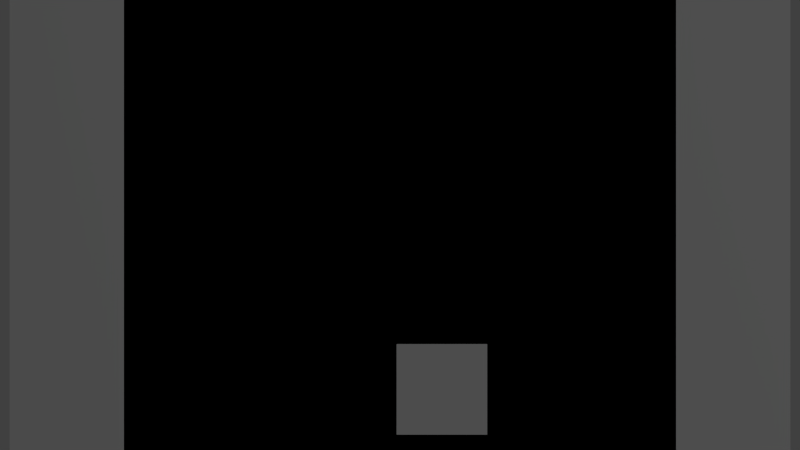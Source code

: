 # Source: default.blend  (saved by Blender 2.76.0; exported with 4.5.12 LTS)
import bpy
from mathutils import Matrix  # noqa: F401  (used for matrix-valued properties, if any)

bpy.ops.wm.read_factory_settings(use_empty=True)
scene = bpy.context.scene
scene.name = 'Scene'

# ---- collections
col_collection_1 = bpy.data.collections.new('Collection 1'); scene.collection.children.link(col_collection_1)

# ---- materials (node trees are filled in below, after node groups)
mat_classroom = bpy.data.materials.new('classroom')
mat_classroom.alpha_threshold = 0.0
mat_classroom.use_transparent_shadow = False
mat_classroom.roughness = 0.5
mat_anime_girl_head = bpy.data.materials.new('anime-girl-head')
mat_anime_girl_head.alpha_threshold = 0.0
mat_anime_girl_head.use_transparent_shadow = False
mat_anime_girl_head.roughness = 0.5
mat_anime_mouths = bpy.data.materials.new('anime-mouths')
mat_anime_mouths.alpha_threshold = 0.0
mat_anime_mouths.use_transparent_shadow = False
mat_anime_mouths.roughness = 0.5

# ---- material node trees

# ---- world
world_world = bpy.data.worlds.new('World'); scene.world = world_world
world_world.color = (0.05088, 0.05088, 0.05088)
world_world.use_sun_shadow = False
world_world.sun_shadow_jitter_overblur = 0.0
world_world.cycles.sampling_method = 'MANUAL'
world_world.cycles.sample_map_resolution = 256

# ---- cameras
cam_camera = bpy.data.cameras.new('Camera')
cam_camera.type = 'ORTHO'
cam_camera.clip_end = 100.0
cam_camera.lens = 35.0
cam_camera.sensor_width = 32.0
cam_camera.sensor_height = 18.0
cam_camera.ortho_scale = 1.0
cam_camera.dof.focus_distance = 0.0
cam_camera.dof.aperture_fstop = 128.0

# ---- lights
light_lamp = bpy.data.lights.new('Lamp', 'POINT')
light_lamp.transmission_factor = 0.0
light_lamp.cutoff_distance = 30.0
light_lamp.energy = 100.0
light_lamp.shadow_buffer_clip_start = 1.001
light_lamp.shadow_soft_size = 0.1
light_lamp.shadow_maximum_resolution = 0.006
light_lamp.use_absolute_resolution = True
light_lamp.cycles.use_multiple_importance_sampling = False

# ---- meshes
me_classroom = bpy.data.meshes.new('classroom')
me_classroom.from_pydata([(-0.8, -0.5, 0.0), (0.8, -0.5, 0.0), (-0.8, 0.5, 0.0), (0.8, 0.5, 0.0)], [], [(0, 1, 3, 2)])
_uv = me_classroom.uv_layers.new(name='UVMap')
_uv.uv.foreach_set('vector', [0.0, 0.0, 1.0, 0.0, 1.0, 1.0, 0.0, 1.0])
me_classroom.materials.append(mat_classroom)
me_classroom.use_remesh_preserve_volume = False
me_classroom.use_remesh_preserve_attributes = False
me_classroom.use_mirror_vertex_groups = False
me_classroom.update()
me_head = bpy.data.meshes.new('head')
me_head.from_pydata([(-0.5566, -0.5, 0.0), (0.5566, -0.5, 0.0), (-0.5566, 0.5, 0.0), (0.5566, 0.5, 0.0)], [], [(0, 1, 3, 2)])
_uv = me_head.uv_layers.new(name='UVMap')
_uv.uv.foreach_set('vector', [0.0, 0.0, 1.0, 0.0, 1.0, 1.0, 0.0, 1.0])
me_head.materials.append(mat_anime_girl_head)
me_head.use_remesh_preserve_volume = False
me_head.use_remesh_preserve_attributes = False
me_head.use_mirror_vertex_groups = False
me_head.update()
me_anime_mouths = bpy.data.meshes.new('anime-mouths')
me_anime_mouths.from_pydata([(-0.5, -0.5, 0.0), (0.5, -0.5, 0.0), (-0.5, 0.5, 0.0), (0.5, 0.5, 0.0)], [], [(0, 1, 3, 2)])
_uv = me_anime_mouths.uv_layers.new(name='ANIME_MOUTHS_UV')
_uv.uv.foreach_set('vector', [0.0, 0.75, 0.25, 0.75, 0.25, 1.0, 0.0, 1.0])
me_anime_mouths.materials.append(mat_anime_mouths)
me_anime_mouths.use_remesh_preserve_volume = False
me_anime_mouths.use_remesh_preserve_attributes = False
me_anime_mouths.use_mirror_vertex_groups = False
me_anime_mouths.update()

# ---- objects
ob_background = bpy.data.objects.new('background', me_classroom)
ob_anime_girl = bpy.data.objects.new('anime-girl', me_head)
ob_mouth = bpy.data.objects.new('mouth', me_anime_mouths)
ob_lamp = bpy.data.objects.new('Lamp', light_lamp)
ob_camera = bpy.data.objects.new('camera', cam_camera)

# ---- transforms, parenting, visibility, modifiers, constraints
ob_background.location = (0.0, 0.0, 4.906e-09)
ob_background.scale = (0.61, 0.61, 1.0)
ob_background.lock_rotation = (True, True, True)
ob_background.lock_scale = (True, True, True)
ob_background.lineart.crease_threshold = 0.0
ob_anime_girl.location = (0.0, 0.0, 0.0)
ob_anime_girl.scale = (0.62, 0.62, 1.0)
ob_anime_girl.lock_scale = (False, False, True)
ob_anime_girl.lineart.crease_threshold = 0.0
ob_mouth.parent = ob_anime_girl
ob_mouth.matrix_parent_inverse = Matrix(((0.2575, 0.0, 0.0, -0.07467), (0.0, 0.2575, 0.0, 0.0894), (0.0, 0.0, 0.2575, -0.1419), (0.0, 0.0, 0.0, 1.0)))
ob_mouth.location = (0.6181, -1.634, 0.8758)
ob_mouth.scale = (0.71, 0.71, 1.0)
ob_mouth.lock_location = (True, True, True)
ob_mouth.lock_scale = (True, True, True)
ob_mouth.lineart.crease_threshold = 0.0
ob_lamp.location = (4.076, 1.005, 5.904)
ob_lamp.rotation_euler = (0.6503, 0.05522, 1.866)
ob_lamp.lock_rotations_4d = False
ob_lamp.empty_display_type = 'ARROWS'
ob_lamp.color = (0.0, 0.0, 0.0, 0.0)
ob_lamp.lineart.crease_threshold = 0.0
ob_camera.location = (0.0, 0.0, 2.0)
ob_camera.lock_rotations_4d = False
ob_camera.empty_display_type = 'ARROWS'
ob_camera.color = (0.0, 0.0, 0.0, 0.0)
ob_camera.display_type = 'WIRE'
ob_camera.lineart.crease_threshold = 0.0

# ---- collection membership
col_collection_1.objects.link(ob_background)
col_collection_1.objects.link(ob_anime_girl)
col_collection_1.objects.link(ob_mouth)
col_collection_1.objects.link(ob_lamp)
col_collection_1.objects.link(ob_camera)

# ---- scene / render settings (as saved in the file)
scene.camera = ob_camera
scene.frame_start = 0; scene.frame_end = 110; scene.frame_set(2)
scene.render.engine = 'BLENDER_EEVEE_NEXT'
scene.render.image_settings.color_mode = 'RGB'
scene.render.dither_intensity = 0.0
scene.render.use_file_extension = False
scene.cycles.use_denoising = False
scene.cycles.samples = 10
scene.cycles.sampling_pattern = 'TABULATED_SOBOL'
scene.cycles.light_sampling_threshold = 0.0
scene.cycles.use_adaptive_sampling = False
scene.cycles.use_light_tree = False
scene.cycles.blur_glossy = 0.0
scene.cycles.pixel_filter_type = 'GAUSSIAN'
scene.cycles.sample_clamp_indirect = 0.0
scene.view_settings.view_transform = 'Standard'
bpy.context.view_layer.update()
